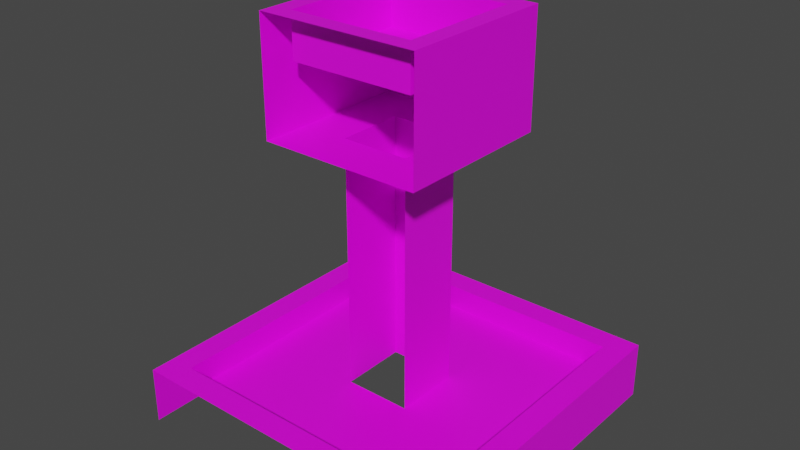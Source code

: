 # Source: Chechpoint_off.blend  (saved by Blender 3.4.6; exported with 4.5.12 LTS)
import bpy
from mathutils import Matrix  # noqa: F401  (used for matrix-valued properties, if any)

bpy.ops.wm.read_factory_settings(use_empty=True)
scene = bpy.context.scene
scene.name = 'Scene'

# ---- collections
col_collection = bpy.data.collections.new('Collection'); scene.collection.children.link(col_collection)

# ---- images (referenced by path relative to the original .blend; pixels are not part of the script)
import os
ASSET_DIR = os.environ.get("B2B_ASSET_DIR", "")  # directory of the original .blend (textures are referenced by path, not embedded)
HERE = os.path.dirname(os.path.abspath(__file__))  # packed textures are extracted next to this script under _unpacked/

def load_image(name, relpath, width, height, colorspace="sRGB"):
    """Load a texture the original file referenced (path relative to the .blend, or extracted next to this script)."""
    p = next((c for c in (os.path.join(HERE, relpath), os.path.join(ASSET_DIR, relpath)) if relpath and os.path.exists(c)), "")
    if p:
        img = bpy.data.images.load(p, check_existing=True)
        img.name = name
    else:  # same state as the original file: an image datablock whose file is absent (Cycles renders it pink)
        img = bpy.data.images.new(name, width, height)
        img.source = "FILE"
        img.filepath = "//" + (relpath or name)
    img.colorspace_settings.name = colorspace
    return img
img_checkpoint_off_png = load_image('Checkpoint off.png', 'Checkpoint off.png', 1024, 1024, 'sRGB')

# ---- materials (node trees are filled in below, after node groups)
mat_material = bpy.data.materials.new('Material')
mat_material.alpha_threshold = 0.0
mat_material.use_transparent_shadow = False
mat_material.roughness = 0.5
mat_material.line_color = (0.0, 0.0, 0.0, 1.0)

# ---- material node trees
mat_material.use_nodes = True; mat_material.node_tree.nodes.clear()
_N = mat_material.node_tree.nodes; _L = mat_material.node_tree.links
n0 = _N.new('ShaderNodeOutputMaterial'); n0.name = 'Material Output'; n0.location = (300, 300)
n1 = _N.new('ShaderNodeBsdfPrincipled'); n1.name = 'Principled BSDF'; n1.location = (10, 300)
n1.distribution = 'GGX'
n1.subsurface_method = 'RANDOM_WALK_SKIN'
n1.inputs[3].default_value = 1.45
n1.inputs[27].default_value = (0.0, 0.0, 0.0, 1.0)
n1.inputs[28].default_value = 1.0
n2 = _N.new('ShaderNodeTexImage'); n2.name = 'Image Texture'; n2.location = (-280, 275)
n2.image = img_checkpoint_off_png
_L.new(n1.outputs[0], n0.inputs[0])
_L.new(n2.outputs[0], n1.inputs[0])
n0.is_active_output = True

# ---- world
world_world = bpy.data.worlds.new('World'); scene.world = world_world
world_world.use_nodes = True; world_world.node_tree.nodes.clear()
_N = world_world.node_tree.nodes; _L = world_world.node_tree.links
n0 = _N.new('ShaderNodeOutputWorld'); n0.name = 'World Output'; n0.location = (300, 300)
n1 = _N.new('ShaderNodeBackground'); n1.name = 'Background'; n1.location = (10, 300)
n1.inputs[0].default_value = (0.05088, 0.05088, 0.05088, 1.0)
_L.new(n1.outputs[0], n0.inputs[0])
n0.is_active_output = True
world_world.color = (0.05088, 0.05088, 0.05088)
world_world.use_sun_shadow = False
world_world.sun_shadow_jitter_overblur = 0.0

# ---- meshes
me_cube = bpy.data.meshes.new('Cube')
me_cube.from_pydata([(0.7521, 0.7521, -0.2694), (0.7521, -0.7521, -0.2694), (-0.7521, 0.7521, -0.2694), (-0.7521, -0.7521, -0.2694), (-3.692, 3.692, -1.0), (-3.692, -3.692, -1.0), (3.692, 3.692, -1.0), (3.692, -3.692, -1.0), (3.692, 3.692, 0.2936), (3.133, 3.133, 0.2936), (3.133, -3.133, 0.2936), (3.692, -3.692, 0.2936), (-3.133, -3.133, 0.2936), (-3.133, 3.133, 0.2936), (-3.692, -3.692, 0.2936), (-3.692, 3.692, 0.2936), (3.133, -3.133, -0.2694), (-3.133, -3.133, -0.2694), (3.133, 3.133, -0.2694), (-3.133, 3.133, -0.2694), (0.7521, -0.7521, 5.4), (-0.7521, -0.7521, 5.4), (0.7521, 0.7521, 5.4), (-0.7521, 0.7521, 5.4), (1.81, -1.81, 5.4), (-1.81, -1.81, 5.4), (1.81, 1.81, 5.4), (-1.81, 1.81, 5.4), (1.406, -1.406, 6.98), (-1.406, -1.406, 6.98), (1.81, -1.81, 7.96), (-1.81, -1.81, 7.96), (1.81, 1.81, 7.96), (-1.81, 1.81, 7.96), (1.406, -1.406, 7.96), (-1.406, -1.406, 7.96), (1.406, 1.406, 7.96), (-1.406, 1.406, 7.96), (1.406, 1.406, 6.98), (-1.406, 1.406, 6.98)], [], [(0, 2, 23, 22), (19, 18, 9, 13), (5, 14, 15, 4), (6, 8, 11, 7), (4, 15, 8, 6), (18, 16, 10, 9), (13, 9, 8, 15), (9, 10, 11, 8), (10, 12, 14, 11), (12, 13, 15, 14), (16, 17, 12, 10), (17, 19, 13, 12), (1, 3, 17, 16), (0, 1, 16, 18), (3, 2, 19, 17), (2, 0, 18, 19), (1, 0, 22, 20), (2, 3, 21, 23), (21, 20, 24, 25), (23, 21, 25, 27), (22, 23, 27, 26), (20, 22, 26, 24), (28, 38, 39, 29), (26, 27, 33, 32), (24, 26, 32, 30), (27, 25, 31, 33), (38, 28, 34, 36), (39, 38, 36, 37), (34, 35, 31, 30), (35, 37, 33, 31), (37, 36, 32, 33), (36, 34, 30, 32), (29, 39, 37, 35), (28, 29, 35, 34)])
_uv = me_cube.uv_layers.new(name='UVMap')
_uv.uv.foreach_set('vector', [0.8683, 0.9606, 0.7652, 0.9606, 0.7652, 0.5719, 0.8683, 0.5719, 0.6006, 0.4827, 0.6006, 0.05301, 0.6392, 0.05301, 0.6392, 0.4827, 0.7662, 0.521, 0.6775, 0.521, 0.6775, 0.01471, 0.7662, 0.01471, 0.7662, 0.521, 0.6775, 0.521, 0.6775, 0.01471, 0.7662, 0.01471, 0.7662, 0.521, 0.6775, 0.521, 0.6775, 0.01471, 0.7662, 0.01471, 0.6006, 0.4827, 0.6006, 0.05301, 0.6392, 0.05301, 0.6392, 0.4827, 0.6392, 0.4827, 0.6392, 0.05301, 0.6775, 0.01471, 0.6775, 0.521, 0.6392, 0.4827, 0.6392, 0.05301, 0.6775, 0.01471, 0.6775, 0.521, 0.6419, 0.4827, 0.6419, 0.05301, 0.6802, 0.01472, 0.6802, 0.521, 0.6392, 0.4827, 0.6392, 0.05301, 0.6775, 0.01471, 0.6775, 0.521, 0.6033, 0.4827, 0.6033, 0.05301, 0.6419, 0.05301, 0.6419, 0.4827, 0.6006, 0.4827, 0.6006, 0.05301, 0.6392, 0.05301, 0.6392, 0.4827, 0.44, 0.3194, 0.44, 0.2163, 0.6033, 0.05301, 0.6033, 0.4827, 0.4373, 0.3194, 0.4373, 0.2163, 0.6006, 0.05301, 0.6006, 0.4827, 0.4373, 0.3194, 0.4373, 0.2163, 0.6006, 0.05301, 0.6006, 0.4827, 0.4373, 0.3194, 0.4373, 0.2163, 0.6006, 0.05301, 0.6006, 0.4827, 0.9715, 0.9606, 0.8683, 0.9606, 0.8683, 0.5719, 0.9715, 0.5719, 0.7652, 0.9606, 0.662, 0.9606, 0.662, 0.5719, 0.7652, 0.5719, 0.2648, 0.8016, 0.3679, 0.8016, 0.4405, 0.8742, 0.1922, 0.8742, 0.2648, 0.6985, 0.2648, 0.8016, 0.1922, 0.8742, 0.1922, 0.6259, 0.3679, 0.6985, 0.2648, 0.6985, 0.1922, 0.6259, 0.4405, 0.6259, 0.3679, 0.8016, 0.3679, 0.6985, 0.4405, 0.6259, 0.4405, 0.8742, 0.313, 0.3004, 0.1202, 0.3004, 0.1202, 0.1076, 0.313, 0.1076, 0.4405, 0.6259, 0.1922, 0.6259, 0.1922, 0.4504, 0.4405, 0.4504, 0.4405, 0.8742, 0.4405, 0.6259, 0.616, 0.6259, 0.616, 0.8742, 0.1922, 0.6259, 0.1922, 0.8742, 0.01668, 0.8742, 0.01668, 0.6259, 0.1202, 0.3004, 0.313, 0.3004, 0.313, 0.3676, 0.1202, 0.3676, 0.1202, 0.1076, 0.1202, 0.3004, 0.05301, 0.3004, 0.05301, 0.1076, 0.3801, 0.3004, 0.3801, 0.1076, 0.4078, 0.07988, 0.4078, 0.3281, 0.313, 0.04045, 0.1202, 0.04045, 0.09244, 0.01273, 0.3407, 0.01273, 0.05301, 0.1076, 0.05301, 0.3004, 0.02529, 0.3281, 0.02529, 0.07988, 0.1202, 0.3676, 0.313, 0.3676, 0.3407, 0.3953, 0.09244, 0.3953, 0.313, 0.1076, 0.1202, 0.1076, 0.1202, 0.04045, 0.313, 0.04045, 0.313, 0.3004, 0.313, 0.1076, 0.3801, 0.1076, 0.3801, 0.3004])
me_cube.materials.append(mat_material)
me_cube.use_mirror_vertex_groups = False
me_cube.update()

# ---- objects
ob_cube = bpy.data.objects.new('Cube', me_cube)

# ---- transforms, parenting, visibility, modifiers, constraints
ob_cube.location = (0.0, 0.0, 0.0)
ob_cube.delta_location = (0.0, 0.0, 1.001)
ob_cube.lock_rotations_4d = False
ob_cube.empty_display_type = 'ARROWS'
ob_cube.lineart.crease_threshold = 0.0

# ---- collection membership
col_collection.objects.link(ob_cube)

# ---- scene / render settings (as saved in the file)
scene.frame_start = 1; scene.frame_end = 250; scene.frame_set(1)
scene.render.engine = 'BLENDER_EEVEE_NEXT'
scene.cycles.sampling_pattern = 'TABULATED_SOBOL'
scene.cycles.use_light_tree = False
scene.view_settings.view_transform = 'Filmic'
bpy.context.view_layer.update()

# ---- added for rendering (the .blend has no active camera and no usable light): camera, sun
cam_auto = bpy.data.cameras.new('AutoCamera')
cam_auto.lens = 50.0
cam_auto.sensor_width = 36.0
cam_auto.clip_end = 1000.0
ob_auto_camera = bpy.data.objects.new('AutoCamera', cam_auto)
scene.collection.objects.link(ob_auto_camera)
ob_auto_camera.location = (12.7301, -15.2761, 14.6649)
ob_auto_camera.rotation_euler = (1.09748, -7.21219e-08, 0.694738)
scene.camera = ob_auto_camera
light_auto_sun = bpy.data.lights.new('AutoSun', 'SUN')
light_auto_sun.energy = 3.0
light_auto_sun.angle = 0.0523599
ob_auto_sun = bpy.data.objects.new('AutoSun', light_auto_sun)
scene.collection.objects.link(ob_auto_sun)
ob_auto_sun.rotation_euler = (0.872665, 0.174533, 0.523599)
bpy.context.view_layer.update()
